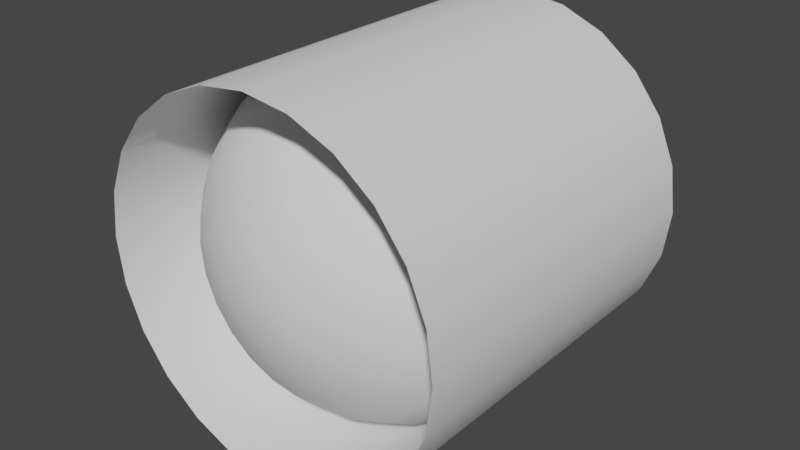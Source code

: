 # Source: model.blend  (saved by Blender 2.81.16; exported with 4.5.12 LTS)
import bpy
from mathutils import Matrix  # noqa: F401  (used for matrix-valued properties, if any)

bpy.ops.wm.read_factory_settings(use_empty=True)
scene = bpy.context.scene
scene.name = 'Scene'

# ---- collections
col_collection = bpy.data.collections.new('Collection'); scene.collection.children.link(col_collection)

# ---- world
world_world = bpy.data.worlds.new('World'); scene.world = world_world
world_world.use_nodes = True; world_world.node_tree.nodes.clear()
_N = world_world.node_tree.nodes; _L = world_world.node_tree.links
n0 = _N.new('ShaderNodeOutputWorld'); n0.name = 'World Output'; n0.location = (300, 300)
n1 = _N.new('ShaderNodeBackground'); n1.name = 'Background'; n1.location = (10, 300)
n1.inputs[0].default_value = (0.05088, 0.05088, 0.05088, 1.0)
_L.new(n1.outputs[0], n0.inputs[0])
n0.is_active_output = True
world_world.color = (0.05088, 0.05088, 0.05088)
world_world.use_sun_shadow = False
world_world.sun_shadow_jitter_overblur = 0.0

# ---- meshes
me_cylinder_001 = bpy.data.meshes.new('Cylinder.001')
me_cylinder_001.from_pydata([(-4.441e-16, -0.5, -0.5), (-4.441e-16, 0.5, -0.5), (0.1294, -0.5, -0.483), (0.1294, 0.5, -0.483), (0.25, -0.5, -0.433), (0.25, 0.5, -0.433), (0.3536, -0.5, -0.3536), (0.3536, 0.5, -0.3536), (0.433, -0.5, -0.25), (0.433, 0.5, -0.25), (0.483, -0.5, -0.1294), (0.483, 0.5, -0.1294), (0.5, -0.5, -8.941e-08), (0.5, 0.5, -1.192e-07), (0.483, -0.5, 0.1294), (0.483, 0.5, 0.1294), (0.433, -0.5, 0.25), (0.433, 0.5, 0.25), (0.3536, -0.5, 0.3536), (0.3536, 0.5, 0.3536), (0.25, -0.5, 0.433), (0.25, 0.5, 0.433), (0.1294, -0.5, 0.483), (0.1294, 0.5, 0.483), (1.947e-07, -0.5, 0.5), (1.947e-07, 0.5, 0.5), (-0.1294, -0.5, 0.483), (-0.1294, 0.5, 0.483), (-0.25, -0.5, 0.433), (-0.25, 0.5, 0.433), (-0.3536, -0.5, 0.3536), (-0.3536, 0.5, 0.3536), (-0.433, -0.5, 0.25), (-0.433, 0.5, 0.25), (-0.483, -0.5, 0.1294), (-0.483, 0.5, 0.1294), (-0.5, -0.5, 1.788e-07), (-0.5, 0.5, 1.192e-07), (-0.483, -0.5, -0.1294), (-0.483, 0.5, -0.1294), (-0.433, -0.5, -0.25), (-0.433, 0.5, -0.25), (-0.3536, -0.5, -0.3536), (-0.3536, 0.5, -0.3536), (-0.25, -0.5, -0.433), (-0.25, 0.5, -0.433), (-0.1294, -0.5, -0.483), (-0.1294, 0.5, -0.483)], [], [(0, 1, 3, 2), (2, 3, 5, 4), (4, 5, 7, 6), (6, 7, 9, 8), (8, 9, 11, 10), (10, 11, 13, 12), (12, 13, 15, 14), (14, 15, 17, 16), (16, 17, 19, 18), (18, 19, 21, 20), (20, 21, 23, 22), (22, 23, 25, 24), (24, 25, 27, 26), (26, 27, 29, 28), (28, 29, 31, 30), (30, 31, 33, 32), (32, 33, 35, 34), (34, 35, 37, 36), (36, 37, 39, 38), (38, 39, 41, 40), (40, 41, 43, 42), (42, 43, 45, 44), (44, 45, 47, 46), (46, 47, 1, 0)])
me_cylinder_001.polygons.foreach_set('use_smooth', [True] * 24)
_uv = me_cylinder_001.uv_layers.new(name='UVMap')
_uv.uv.foreach_set('vector', [1.0, 0.0, 1.0, 1.0, 0.9583, 1.0, 0.9583, 0.0, 0.9583, 0.0, 0.9583, 1.0, 0.9167, 1.0, 0.9167, 0.0, 0.9167, 0.0, 0.9167, 1.0, 0.875, 1.0, 0.875, 0.0, 0.875, 0.0, 0.875, 1.0, 0.8333, 1.0, 0.8333, 0.0, 0.8333, 0.0, 0.8333, 1.0, 0.7917, 1.0, 0.7917, 0.0, 0.7917, 0.0, 0.7917, 1.0, 0.75, 1.0, 0.75, 0.0, 0.75, 0.0, 0.75, 1.0, 0.7083, 1.0, 0.7083, 0.0, 0.7083, 0.0, 0.7083, 1.0, 0.6667, 1.0, 0.6667, 0.0, 0.6667, 0.0, 0.6667, 1.0, 0.625, 1.0, 0.625, 0.0, 0.625, 0.0, 0.625, 1.0, 0.5833, 1.0, 0.5833, 0.0, 0.5833, 0.0, 0.5833, 1.0, 0.5417, 1.0, 0.5417, 0.0, 0.5417, 0.0, 0.5417, 1.0, 0.5, 1.0, 0.5, 0.0, 0.5, 0.0, 0.5, 1.0, 0.4583, 1.0, 0.4583, 0.0, 0.4583, 0.0, 0.4583, 1.0, 0.4167, 1.0, 0.4167, 0.0, 0.4167, 0.0, 0.4167, 1.0, 0.375, 1.0, 0.375, 0.0, 0.375, 0.0, 0.375, 1.0, 0.3333, 1.0, 0.3333, 0.0, 0.3333, 0.0, 0.3333, 1.0, 0.2917, 1.0, 0.2917, 0.0, 0.2917, 0.0, 0.2917, 1.0, 0.25, 1.0, 0.25, 0.0, 0.25, 0.0, 0.25, 1.0, 0.2083, 1.0, 0.2083, 0.0, 0.2083, 0.0, 0.2083, 1.0, 0.1667, 1.0, 0.1667, 0.0, 0.1667, 0.0, 0.1667, 1.0, 0.125, 1.0, 0.125, 0.0, 0.125, 0.0, 0.125, 1.0, 0.08333, 1.0, 0.08333, 0.0, 0.08333, 0.0, 0.08333, 1.0, 0.04167, 1.0, 0.04167, 0.0, 0.04167, 0.0, 0.04167, 1.0, -1.863e-07, 1.0, -1.863e-07, 0.0])
me_cylinder_001.use_remesh_fix_poles = True
me_cylinder_001.use_remesh_preserve_attributes = False
me_cylinder_001.use_mirror_vertex_groups = False
me_cylinder_001.update()
me_sphere_006 = bpy.data.meshes.new('Sphere.006')
me_sphere_006.from_pydata([(0.0, -5.96e-08, 0.5), (0.0, 0.1113, 0.4875), (0.0, 0.2169, 0.4505), (0.0, 0.4875, 0.1113), (0.1294, -5.96e-08, 0.483), (0.1262, 0.1113, 0.4709), (0.1166, 0.2169, 0.4351), (0.1012, 0.3117, 0.3776), (0.08069, 0.3909, 0.3011), (0.05615, 0.4505, 0.2095), (0.0288, 0.4875, 0.1075), (0.25, -5.96e-08, 0.433), (0.2437, 0.1113, 0.4222), (0.2252, 0.2169, 0.3901), (0.1955, 0.3117, 0.3385), (0.1559, 0.3909, 0.27), (0.1085, 0.4505, 0.1879), (0.05563, 0.4875, 0.09635), (0.3536, -5.96e-08, 0.3536), (0.3447, 0.1113, 0.3447), (0.3185, 0.2169, 0.3185), (0.2764, 0.3117, 0.2764), (0.2204, 0.3909, 0.2204), (0.1534, 0.4505, 0.1534), (0.07867, 0.4875, 0.07867), (0.433, -5.96e-08, 0.25), (0.4222, 0.1113, 0.2437), (0.3901, 0.2169, 0.2252), (0.3385, 0.3117, 0.1955), (0.27, 0.3909, 0.1559), (0.1879, 0.4505, 0.1085), (0.09635, 0.4875, 0.05563), (0.483, -5.96e-08, 0.1294), (0.4709, 0.1113, 0.1262), (0.4351, 0.2169, 0.1166), (0.3776, 0.3117, 0.1012), (0.3011, 0.3909, 0.08069), (0.2095, 0.4505, 0.05615), (0.1075, 0.4875, 0.0288), (0.5, -2.98e-08, -1.192e-07), (0.4875, 0.1113, -1.192e-07), (0.4505, 0.2169, -1.49e-07), (0.3909, 0.3117, -8.941e-08), (0.3117, 0.3909, -1.192e-07), (0.2169, 0.4505, -1.192e-07), (0.1113, 0.4875, -1.49e-07), (0.483, -2.98e-08, -0.1294), (0.4709, 0.1113, -0.1262), (0.4351, 0.2169, -0.1166), (0.3776, 0.3117, -0.1012), (0.3011, 0.3909, -0.08069), (0.2095, 0.4505, -0.05615), (0.1075, 0.4875, -0.0288), (0.0, 0.5, -1.192e-07), (0.433, -5.96e-08, -0.25), (0.4222, 0.1113, -0.2437), (0.3901, 0.2169, -0.2252), (0.3385, 0.3117, -0.1955), (0.27, 0.3909, -0.1559), (0.1879, 0.4505, -0.1085), (0.09635, 0.4875, -0.05563), (0.3536, 0.0, -0.3536), (0.3447, 0.1113, -0.3447), (0.3185, 0.2169, -0.3185), (0.2764, 0.3117, -0.2764), (0.2204, 0.3909, -0.2204), (0.1534, 0.4505, -0.1534), (0.07867, 0.4875, -0.07867), (0.25, 0.0, -0.433), (0.2437, 0.1113, -0.4222), (0.2252, 0.2169, -0.3901), (0.1955, 0.3117, -0.3385), (0.1559, 0.3909, -0.27), (0.1085, 0.4505, -0.1879), (0.05563, 0.4875, -0.09635), (0.1294, -2.98e-08, -0.483), (0.1262, 0.1113, -0.4709), (0.1166, 0.2169, -0.4351), (0.1012, 0.3117, -0.3776), (0.08069, 0.3909, -0.3011), (0.05615, 0.4505, -0.2095), (0.0288, 0.4875, -0.1075), (1.236e-08, 5.96e-08, -0.5), (4.962e-08, 0.1113, -0.4875), (4.914e-09, 0.2169, -0.4505), (4.914e-09, 0.3117, -0.3909), (2.727e-08, 0.3909, -0.3117), (3.099e-08, 0.4505, -0.2169), (-6.262e-09, 0.4875, -0.1113), (-0.1294, 0.0, -0.483), (-0.1262, 0.1113, -0.4709), (-0.1166, 0.2169, -0.4351), (-0.1012, 0.3117, -0.3776), (-0.08069, 0.3909, -0.3011), (-0.05615, 0.4505, -0.2095), (-0.0288, 0.4875, -0.1075), (-0.25, -2.98e-08, -0.433), (-0.2437, 0.1113, -0.4222), (-0.2252, 0.2169, -0.3901), (-0.1955, 0.3117, -0.3385), (-0.1559, 0.3909, -0.27), (-0.1085, 0.4505, -0.1879), (-0.05563, 0.4875, -0.09635), (-0.3536, -2.98e-08, -0.3536), (-0.3447, 0.1113, -0.3447), (-0.3185, 0.2169, -0.3185), (-0.2764, 0.3117, -0.2764), (-0.2204, 0.3909, -0.2204), (-0.1534, 0.4505, -0.1534), (-0.07867, 0.4875, -0.07867), (-0.433, -5.96e-08, -0.25), (-0.4222, 0.1113, -0.2437), (-0.3901, 0.2169, -0.2252), (-0.3385, 0.3117, -0.1955), (-0.27, 0.3909, -0.1559), (-0.1879, 0.4505, -0.1085), (-0.09635, 0.4875, -0.05563), (-0.483, -2.98e-08, -0.1294), (-0.4709, 0.1113, -0.1262), (-0.4351, 0.2169, -0.1166), (-0.3776, 0.3117, -0.1012), (-0.3011, 0.3909, -0.08069), (-0.2095, 0.4505, -0.05615), (-0.1075, 0.4875, -0.0288), (-0.5, -5.96e-08, -1.49e-07), (-0.4875, 0.1113, -1.192e-07), (-0.4505, 0.2169, -8.941e-08), (-0.3909, 0.3117, -8.941e-08), (-0.3117, 0.3909, -1.192e-07), (-0.2169, 0.4505, -1.788e-07), (-0.1113, 0.4875, -1.49e-07), (-0.483, -2.98e-08, 0.1294), (-0.4709, 0.1113, 0.1262), (-0.4351, 0.2169, 0.1166), (-0.3776, 0.3117, 0.1012), (-0.3011, 0.3909, 0.08069), (-0.2095, 0.4505, 0.05615), (-0.1075, 0.4875, 0.0288), (-0.433, -2.98e-08, 0.25), (-0.4222, 0.1113, 0.2437), (-0.3901, 0.2169, 0.2252), (-0.3385, 0.3117, 0.1955), (-0.27, 0.3909, 0.1559), (-0.1879, 0.4505, 0.1085), (-0.09635, 0.4875, 0.05563), (-0.3536, -5.96e-08, 0.3536), (-0.3447, 0.1113, 0.3447), (-0.3185, 0.2169, 0.3185), (-0.2764, 0.3117, 0.2764), (-0.2204, 0.3909, 0.2204), (-0.1534, 0.4505, 0.1534), (-0.07867, 0.4875, 0.07867), (-0.25, -5.96e-08, 0.433), (-0.2437, 0.1113, 0.4222), (-0.2252, 0.2169, 0.3901), (-0.1955, 0.3117, 0.3385), (-0.1559, 0.3909, 0.27), (-0.1085, 0.4505, 0.1879), (-0.05563, 0.4875, 0.09635), (-0.1294, -5.96e-08, 0.483), (-0.1262, 0.1113, 0.4709), (-0.1166, 0.2169, 0.4351), (-0.1012, 0.3117, 0.3776), (-0.08069, 0.3909, 0.3011), (-0.05615, 0.4505, 0.2095), (-0.0288, 0.4875, 0.1075), (-2.537e-09, 0.3117, 0.3909), (4.914e-09, 0.3909, 0.3117), (1.189e-09, 0.4505, 0.2169)], [], [(167, 166, 7, 8), (168, 167, 8, 9), (3, 168, 9, 10), (53, 3, 10), (1, 0, 4, 5), (2, 1, 5, 6), (166, 2, 6, 7), (9, 8, 15, 16), (10, 9, 16, 17), (53, 10, 17), (5, 4, 11, 12), (6, 5, 12, 13), (7, 6, 13, 14), (8, 7, 14, 15), (16, 15, 22, 23), (17, 16, 23, 24), (53, 17, 24), (12, 11, 18, 19), (13, 12, 19, 20), (14, 13, 20, 21), (15, 14, 21, 22), (24, 23, 30, 31), (53, 24, 31), (19, 18, 25, 26), (20, 19, 26, 27), (21, 20, 27, 28), (22, 21, 28, 29), (23, 22, 29, 30), (31, 30, 37, 38), (53, 31, 38), (26, 25, 32, 33), (27, 26, 33, 34), (28, 27, 34, 35), (29, 28, 35, 36), (30, 29, 36, 37), (53, 38, 45), (33, 32, 39, 40), (34, 33, 40, 41), (35, 34, 41, 42), (36, 35, 42, 43), (37, 36, 43, 44), (38, 37, 44, 45), (40, 39, 46, 47), (41, 40, 47, 48), (42, 41, 48, 49), (43, 42, 49, 50), (44, 43, 50, 51), (45, 44, 51, 52), (53, 45, 52), (47, 46, 54, 55), (48, 47, 55, 56), (49, 48, 56, 57), (50, 49, 57, 58), (51, 50, 58, 59), (52, 51, 59, 60), (53, 52, 60), (55, 54, 61, 62), (56, 55, 62, 63), (57, 56, 63, 64), (58, 57, 64, 65), (59, 58, 65, 66), (60, 59, 66, 67), (53, 60, 67), (63, 62, 69, 70), (64, 63, 70, 71), (65, 64, 71, 72), (66, 65, 72, 73), (67, 66, 73, 74), (53, 67, 74), (62, 61, 68, 69), (71, 70, 77, 78), (72, 71, 78, 79), (73, 72, 79, 80), (74, 73, 80, 81), (53, 74, 81), (69, 68, 75, 76), (70, 69, 76, 77), (78, 77, 84, 85), (79, 78, 85, 86), (80, 79, 86, 87), (81, 80, 87, 88), (53, 81, 88), (76, 75, 82, 83), (77, 76, 83, 84), (86, 85, 92, 93), (87, 86, 93, 94), (88, 87, 94, 95), (53, 88, 95), (83, 82, 89, 90), (84, 83, 90, 91), (85, 84, 91, 92), (93, 92, 99, 100), (94, 93, 100, 101), (95, 94, 101, 102), (53, 95, 102), (90, 89, 96, 97), (91, 90, 97, 98), (92, 91, 98, 99), (101, 100, 107, 108), (102, 101, 108, 109), (53, 102, 109), (97, 96, 103, 104), (98, 97, 104, 105), (99, 98, 105, 106), (100, 99, 106, 107), (109, 108, 115, 116), (53, 109, 116), (104, 103, 110, 111), (105, 104, 111, 112), (106, 105, 112, 113), (107, 106, 113, 114), (108, 107, 114, 115), (116, 115, 122, 123), (53, 116, 123), (111, 110, 117, 118), (112, 111, 118, 119), (113, 112, 119, 120), (114, 113, 120, 121), (115, 114, 121, 122), (53, 123, 130), (118, 117, 124, 125), (119, 118, 125, 126), (120, 119, 126, 127), (121, 120, 127, 128), (122, 121, 128, 129), (123, 122, 129, 130), (53, 130, 137), (125, 124, 131, 132), (126, 125, 132, 133), (127, 126, 133, 134), (128, 127, 134, 135), (129, 128, 135, 136), (130, 129, 136, 137), (132, 131, 138, 139), (133, 132, 139, 140), (134, 133, 140, 141), (135, 134, 141, 142), (136, 135, 142, 143), (137, 136, 143, 144), (53, 137, 144), (139, 138, 145, 146), (140, 139, 146, 147), (141, 140, 147, 148), (142, 141, 148, 149), (143, 142, 149, 150), (144, 143, 150, 151), (53, 144, 151), (147, 146, 153, 154), (148, 147, 154, 155), (149, 148, 155, 156), (150, 149, 156, 157), (151, 150, 157, 158), (53, 151, 158), (146, 145, 152, 153), (154, 153, 160, 161), (155, 154, 161, 162), (156, 155, 162, 163), (157, 156, 163, 164), (158, 157, 164, 165), (53, 158, 165), (153, 152, 159, 160), (162, 161, 2, 166), (163, 162, 166, 167), (164, 163, 167, 168), (165, 164, 168, 3), (53, 165, 3), (160, 159, 0, 1), (161, 160, 1, 2)])
me_sphere_006.polygons.foreach_set('use_smooth', [True] * 168)
_uv = me_sphere_006.uv_layers.new(name='UVMap')
_uv.uv.foreach_set('vector', [0.75, 0.2143, 0.75, 0.2857, 0.7083, 0.2857, 0.7083, 0.2143, 0.75, 0.1429, 0.75, 0.2143, 0.7083, 0.2143, 0.7083, 0.1429, 0.75, 0.07143, 0.75, 0.1429, 0.7083, 0.1429, 0.7083, 0.07143, 0.7292, 0.0, 0.75, 0.07143, 0.7083, 0.07143, 0.75, 0.4286, 0.75, 0.5, 0.7083, 0.5, 0.7083, 0.4286, 0.75, 0.3571, 0.75, 0.4286, 0.7083, 0.4286, 0.7083, 0.3571, 0.75, 0.2857, 0.75, 0.3571, 0.7083, 0.3571, 0.7083, 0.2857, 0.7083, 0.1429, 0.7083, 0.2143, 0.6667, 0.2143, 0.6667, 0.1429, 0.7083, 0.07143, 0.7083, 0.1429, 0.6667, 0.1429, 0.6667, 0.07143, 0.6875, 0.0, 0.7083, 0.07143, 0.6667, 0.07143, 0.7083, 0.4286, 0.7083, 0.5, 0.6667, 0.5, 0.6667, 0.4286, 0.7083, 0.3571, 0.7083, 0.4286, 0.6667, 0.4286, 0.6667, 0.3571, 0.7083, 0.2857, 0.7083, 0.3571, 0.6667, 0.3571, 0.6667, 0.2857, 0.7083, 0.2143, 0.7083, 0.2857, 0.6667, 0.2857, 0.6667, 0.2143, 0.6667, 0.1429, 0.6667, 0.2143, 0.625, 0.2143, 0.625, 0.1429, 0.6667, 0.07143, 0.6667, 0.1429, 0.625, 0.1429, 0.625, 0.07143, 0.6458, 0.0, 0.6667, 0.07143, 0.625, 0.07143, 0.6667, 0.4286, 0.6667, 0.5, 0.625, 0.5, 0.625, 0.4286, 0.6667, 0.3571, 0.6667, 0.4286, 0.625, 0.4286, 0.625, 0.3571, 0.6667, 0.2857, 0.6667, 0.3571, 0.625, 0.3571, 0.625, 0.2857, 0.6667, 0.2143, 0.6667, 0.2857, 0.625, 0.2857, 0.625, 0.2143, 0.625, 0.07143, 0.625, 0.1429, 0.5833, 0.1429, 0.5833, 0.07143, 0.6042, 0.0, 0.625, 0.07143, 0.5833, 0.07143, 0.625, 0.4286, 0.625, 0.5, 0.5833, 0.5, 0.5833, 0.4286, 0.625, 0.3571, 0.625, 0.4286, 0.5833, 0.4286, 0.5833, 0.3571, 0.625, 0.2857, 0.625, 0.3571, 0.5833, 0.3571, 0.5833, 0.2857, 0.625, 0.2143, 0.625, 0.2857, 0.5833, 0.2857, 0.5833, 0.2143, 0.625, 0.1429, 0.625, 0.2143, 0.5833, 0.2143, 0.5833, 0.1429, 0.5833, 0.07143, 0.5833, 0.1429, 0.5417, 0.1429, 0.5417, 0.07143, 0.5625, 0.0, 0.5833, 0.07143, 0.5417, 0.07143, 0.5833, 0.4286, 0.5833, 0.5, 0.5417, 0.5, 0.5417, 0.4286, 0.5833, 0.3571, 0.5833, 0.4286, 0.5417, 0.4286, 0.5417, 0.3571, 0.5833, 0.2857, 0.5833, 0.3571, 0.5417, 0.3571, 0.5417, 0.2857, 0.5833, 0.2143, 0.5833, 0.2857, 0.5417, 0.2857, 0.5417, 0.2143, 0.5833, 0.1429, 0.5833, 0.2143, 0.5417, 0.2143, 0.5417, 0.1429, 0.5208, 0.0, 0.5417, 0.07143, 0.5, 0.07143, 0.5417, 0.4286, 0.5417, 0.5, 0.5, 0.5, 0.5, 0.4286, 0.5417, 0.3571, 0.5417, 0.4286, 0.5, 0.4286, 0.5, 0.3571, 0.5417, 0.2857, 0.5417, 0.3571, 0.5, 0.3571, 0.5, 0.2857, 0.5417, 0.2143, 0.5417, 0.2857, 0.5, 0.2857, 0.5, 0.2143, 0.5417, 0.1429, 0.5417, 0.2143, 0.5, 0.2143, 0.5, 0.1429, 0.5417, 0.07143, 0.5417, 0.1429, 0.5, 0.1429, 0.5, 0.07143, 0.5, 0.4286, 0.5, 0.5, 0.4583, 0.5, 0.4583, 0.4286, 0.5, 0.3571, 0.5, 0.4286, 0.4583, 0.4286, 0.4583, 0.3571, 0.5, 0.2857, 0.5, 0.3571, 0.4583, 0.3571, 0.4583, 0.2857, 0.5, 0.2143, 0.5, 0.2857, 0.4583, 0.2857, 0.4583, 0.2143, 0.5, 0.1429, 0.5, 0.2143, 0.4583, 0.2143, 0.4583, 0.1429, 0.5, 0.07143, 0.5, 0.1429, 0.4583, 0.1429, 0.4583, 0.07143, 0.4792, 0.0, 0.5, 0.07143, 0.4583, 0.07143, 0.4583, 0.4286, 0.4583, 0.5, 0.4167, 0.5, 0.4167, 0.4286, 0.4583, 0.3571, 0.4583, 0.4286, 0.4167, 0.4286, 0.4167, 0.3571, 0.4583, 0.2857, 0.4583, 0.3571, 0.4167, 0.3571, 0.4167, 0.2857, 0.4583, 0.2143, 0.4583, 0.2857, 0.4167, 0.2857, 0.4167, 0.2143, 0.4583, 0.1429, 0.4583, 0.2143, 0.4167, 0.2143, 0.4167, 0.1429, 0.4583, 0.07143, 0.4583, 0.1429, 0.4167, 0.1429, 0.4167, 0.07143, 0.4375, 0.0, 0.4583, 0.07143, 0.4167, 0.07143, 0.4167, 0.4286, 0.4167, 0.5, 0.375, 0.5, 0.375, 0.4286, 0.4167, 0.3571, 0.4167, 0.4286, 0.375, 0.4286, 0.375, 0.3571, 0.4167, 0.2857, 0.4167, 0.3571, 0.375, 0.3571, 0.375, 0.2857, 0.4167, 0.2143, 0.4167, 0.2857, 0.375, 0.2857, 0.375, 0.2143, 0.4167, 0.1429, 0.4167, 0.2143, 0.375, 0.2143, 0.375, 0.1429, 0.4167, 0.07143, 0.4167, 0.1429, 0.375, 0.1429, 0.375, 0.07143, 0.3958, 0.0, 0.4167, 0.07143, 0.375, 0.07143, 0.375, 0.3571, 0.375, 0.4286, 0.3333, 0.4286, 0.3333, 0.3571, 0.375, 0.2857, 0.375, 0.3571, 0.3333, 0.3571, 0.3333, 0.2857, 0.375, 0.2143, 0.375, 0.2857, 0.3333, 0.2857, 0.3333, 0.2143, 0.375, 0.1429, 0.375, 0.2143, 0.3333, 0.2143, 0.3333, 0.1429, 0.375, 0.07143, 0.375, 0.1429, 0.3333, 0.1429, 0.3333, 0.07143, 0.3542, 0.0, 0.375, 0.07143, 0.3333, 0.07143, 0.375, 0.4286, 0.375, 0.5, 0.3333, 0.5, 0.3333, 0.4286, 0.3333, 0.2857, 0.3333, 0.3571, 0.2917, 0.3571, 0.2917, 0.2857, 0.3333, 0.2143, 0.3333, 0.2857, 0.2917, 0.2857, 0.2917, 0.2143, 0.3333, 0.1429, 0.3333, 0.2143, 0.2917, 0.2143, 0.2917, 0.1429, 0.3333, 0.07143, 0.3333, 0.1429, 0.2917, 0.1429, 0.2917, 0.07143, 0.3125, 0.0, 0.3333, 0.07143, 0.2917, 0.07143, 0.3333, 0.4286, 0.3333, 0.5, 0.2917, 0.5, 0.2917, 0.4286, 0.3333, 0.3571, 0.3333, 0.4286, 0.2917, 0.4286, 0.2917, 0.3571, 0.2917, 0.2857, 0.2917, 0.3571, 0.25, 0.3571, 0.25, 0.2857, 0.2917, 0.2143, 0.2917, 0.2857, 0.25, 0.2857, 0.25, 0.2143, 0.2917, 0.1429, 0.2917, 0.2143, 0.25, 0.2143, 0.25, 0.1429, 0.2917, 0.07143, 0.2917, 0.1429, 0.25, 0.1429, 0.25, 0.07143, 0.2708, 0.0, 0.2917, 0.07143, 0.25, 0.07143, 0.2917, 0.4286, 0.2917, 0.5, 0.25, 0.5, 0.25, 0.4286, 0.2917, 0.3571, 0.2917, 0.4286, 0.25, 0.4286, 0.25, 0.3571, 0.25, 0.2143, 0.25, 0.2857, 0.2083, 0.2857, 0.2083, 0.2143, 0.25, 0.1429, 0.25, 0.2143, 0.2083, 0.2143, 0.2083, 0.1429, 0.25, 0.07143, 0.25, 0.1429, 0.2083, 0.1429, 0.2083, 0.07143, 0.2292, 0.0, 0.25, 0.07143, 0.2083, 0.07143, 0.25, 0.4286, 0.25, 0.5, 0.2083, 0.5, 0.2083, 0.4286, 0.25, 0.3571, 0.25, 0.4286, 0.2083, 0.4286, 0.2083, 0.3571, 0.25, 0.2857, 0.25, 0.3571, 0.2083, 0.3571, 0.2083, 0.2857, 0.2083, 0.2143, 0.2083, 0.2857, 0.1667, 0.2857, 0.1667, 0.2143, 0.2083, 0.1429, 0.2083, 0.2143, 0.1667, 0.2143, 0.1667, 0.1429, 0.2083, 0.07143, 0.2083, 0.1429, 0.1667, 0.1429, 0.1667, 0.07143, 0.1875, 0.0, 0.2083, 0.07143, 0.1667, 0.07143, 0.2083, 0.4286, 0.2083, 0.5, 0.1667, 0.5, 0.1667, 0.4286, 0.2083, 0.3571, 0.2083, 0.4286, 0.1667, 0.4286, 0.1667, 0.3571, 0.2083, 0.2857, 0.2083, 0.3571, 0.1667, 0.3571, 0.1667, 0.2857, 0.1667, 0.1429, 0.1667, 0.2143, 0.125, 0.2143, 0.125, 0.1429, 0.1667, 0.07143, 0.1667, 0.1429, 0.125, 0.1429, 0.125, 0.07143, 0.1458, 0.0, 0.1667, 0.07143, 0.125, 0.07143, 0.1667, 0.4286, 0.1667, 0.5, 0.125, 0.5, 0.125, 0.4286, 0.1667, 0.3571, 0.1667, 0.4286, 0.125, 0.4286, 0.125, 0.3571, 0.1667, 0.2857, 0.1667, 0.3571, 0.125, 0.3571, 0.125, 0.2857, 0.1667, 0.2143, 0.1667, 0.2857, 0.125, 0.2857, 0.125, 0.2143, 0.125, 0.07143, 0.125, 0.1429, 0.08333, 0.1429, 0.08333, 0.07143, 0.1042, 0.0, 0.125, 0.07143, 0.08333, 0.07143, 0.125, 0.4286, 0.125, 0.5, 0.08333, 0.5, 0.08333, 0.4286, 0.125, 0.3571, 0.125, 0.4286, 0.08333, 0.4286, 0.08333, 0.3571, 0.125, 0.2857, 0.125, 0.3571, 0.08333, 0.3571, 0.08333, 0.2857, 0.125, 0.2143, 0.125, 0.2857, 0.08333, 0.2857, 0.08333, 0.2143, 0.125, 0.1429, 0.125, 0.2143, 0.08333, 0.2143, 0.08333, 0.1429, 0.08333, 0.07143, 0.08333, 0.1429, 0.04167, 0.1429, 0.04167, 0.07143, 0.0625, 0.0, 0.08333, 0.07143, 0.04167, 0.07143, 0.08333, 0.4286, 0.08333, 0.5, 0.04167, 0.5, 0.04167, 0.4286, 0.08333, 0.3571, 0.08333, 0.4286, 0.04167, 0.4286, 0.04167, 0.3571, 0.08333, 0.2857, 0.08333, 0.3571, 0.04167, 0.3571, 0.04167, 0.2857, 0.08333, 0.2143, 0.08333, 0.2857, 0.04167, 0.2857, 0.04167, 0.2143, 0.08333, 0.1429, 0.08333, 0.2143, 0.04167, 0.2143, 0.04167, 0.1429, 0.02083, 0.0, 0.04167, 0.07143, 2.384e-07, 0.07143, 0.04167, 0.4286, 0.04167, 0.5, 5.96e-08, 0.5, 5.96e-08, 0.4286, 0.04167, 0.3571, 0.04167, 0.4286, 5.96e-08, 0.4286, 5.96e-08, 0.3571, 0.04167, 0.2857, 0.04167, 0.3571, 5.96e-08, 0.3571, 5.96e-08, 0.2857, 0.04167, 0.2143, 0.04167, 0.2857, 5.96e-08, 0.2857, 8.941e-08, 0.2143, 0.04167, 0.1429, 0.04167, 0.2143, 8.941e-08, 0.2143, 1.192e-07, 0.1429, 0.04167, 0.07143, 0.04167, 0.1429, 1.192e-07, 0.1429, 2.384e-07, 0.07143, 0.9792, 0.0, 1.0, 0.07143, 0.9583, 0.07143, 1.0, 0.4286, 1.0, 0.5, 0.9583, 0.5, 0.9583, 0.4286, 1.0, 0.3571, 1.0, 0.4286, 0.9583, 0.4286, 0.9583, 0.3571, 1.0, 0.2857, 1.0, 0.3571, 0.9583, 0.3571, 0.9583, 0.2857, 1.0, 0.2143, 1.0, 0.2857, 0.9583, 0.2857, 0.9583, 0.2143, 1.0, 0.1429, 1.0, 0.2143, 0.9583, 0.2143, 0.9583, 0.1429, 1.0, 0.07143, 1.0, 0.1429, 0.9583, 0.1429, 0.9583, 0.07143, 0.9583, 0.4286, 0.9583, 0.5, 0.9167, 0.5, 0.9167, 0.4286, 0.9583, 0.3571, 0.9583, 0.4286, 0.9167, 0.4286, 0.9167, 0.3571, 0.9583, 0.2857, 0.9583, 0.3571, 0.9167, 0.3571, 0.9167, 0.2857, 0.9583, 0.2143, 0.9583, 0.2857, 0.9167, 0.2857, 0.9167, 0.2143, 0.9583, 0.1429, 0.9583, 0.2143, 0.9167, 0.2143, 0.9167, 0.1429, 0.9583, 0.07143, 0.9583, 0.1429, 0.9167, 0.1429, 0.9167, 0.07143, 0.9375, 0.0, 0.9583, 0.07143, 0.9167, 0.07143, 0.9167, 0.4286, 0.9167, 0.5, 0.875, 0.5, 0.875, 0.4286, 0.9167, 0.3571, 0.9167, 0.4286, 0.875, 0.4286, 0.875, 0.3571, 0.9167, 0.2857, 0.9167, 0.3571, 0.875, 0.3571, 0.875, 0.2857, 0.9167, 0.2143, 0.9167, 0.2857, 0.875, 0.2857, 0.875, 0.2143, 0.9167, 0.1429, 0.9167, 0.2143, 0.875, 0.2143, 0.875, 0.1429, 0.9167, 0.07143, 0.9167, 0.1429, 0.875, 0.1429, 0.875, 0.07143, 0.8958, 0.0, 0.9167, 0.07143, 0.875, 0.07143, 0.875, 0.3571, 0.875, 0.4286, 0.8333, 0.4286, 0.8333, 0.3571, 0.875, 0.2857, 0.875, 0.3571, 0.8333, 0.3571, 0.8333, 0.2857, 0.875, 0.2143, 0.875, 0.2857, 0.8333, 0.2857, 0.8333, 0.2143, 0.875, 0.1429, 0.875, 0.2143, 0.8333, 0.2143, 0.8333, 0.1429, 0.875, 0.07143, 0.875, 0.1429, 0.8333, 0.1429, 0.8333, 0.07143, 0.8542, 0.0, 0.875, 0.07143, 0.8333, 0.07143, 0.875, 0.4286, 0.875, 0.5, 0.8333, 0.5, 0.8333, 0.4286, 0.8333, 0.3571, 0.8333, 0.4286, 0.7917, 0.4286, 0.7917, 0.3571, 0.8333, 0.2857, 0.8333, 0.3571, 0.7917, 0.3571, 0.7917, 0.2857, 0.8333, 0.2143, 0.8333, 0.2857, 0.7917, 0.2857, 0.7917, 0.2143, 0.8333, 0.1429, 0.8333, 0.2143, 0.7917, 0.2143, 0.7917, 0.1429, 0.8333, 0.07143, 0.8333, 0.1429, 0.7917, 0.1429, 0.7917, 0.07143, 0.8125, 0.0, 0.8333, 0.07143, 0.7917, 0.07143, 0.8333, 0.4286, 0.8333, 0.5, 0.7917, 0.5, 0.7917, 0.4286, 0.7917, 0.2857, 0.7917, 0.3571, 0.75, 0.3571, 0.75, 0.2857, 0.7917, 0.2143, 0.7917, 0.2857, 0.75, 0.2857, 0.75, 0.2143, 0.7917, 0.1429, 0.7917, 0.2143, 0.75, 0.2143, 0.75, 0.1429, 0.7917, 0.07143, 0.7917, 0.1429, 0.75, 0.1429, 0.75, 0.07143, 0.7708, 0.0, 0.7917, 0.07143, 0.75, 0.07143, 0.7917, 0.4286, 0.7917, 0.5, 0.75, 0.5, 0.75, 0.4286, 0.7917, 0.3571, 0.7917, 0.4286, 0.75, 0.4286, 0.75, 0.3571])
me_sphere_006.use_remesh_fix_poles = True
me_sphere_006.use_remesh_preserve_attributes = False
me_sphere_006.use_mirror_vertex_groups = False
me_sphere_006.update()
me_sphere_005 = bpy.data.meshes.new('Sphere.005')
me_sphere_005.from_pydata([(0.0, -0.4875, 0.1113), (0.0, -0.3909, 0.3117), (0.0, -0.2169, 0.4505), (0.0, -0.1113, 0.4875), (0.0, 0.0, 0.5), (0.0288, -0.4875, 0.1075), (0.05615, -0.4505, 0.2095), (0.08069, -0.3909, 0.3011), (0.1012, -0.3117, 0.3776), (0.1166, -0.2169, 0.4351), (0.1262, -0.1113, 0.4709), (0.1294, -5.96e-08, 0.483), (0.05563, -0.4875, 0.09635), (0.1085, -0.4505, 0.1879), (0.1559, -0.3909, 0.27), (0.1955, -0.3117, 0.3385), (0.2252, -0.2169, 0.3901), (0.2437, -0.1113, 0.4222), (0.25, -5.96e-08, 0.433), (0.07867, -0.4875, 0.07867), (0.1534, -0.4505, 0.1534), (0.2204, -0.3909, 0.2204), (0.2764, -0.3117, 0.2764), (0.3185, -0.2169, 0.3185), (0.3447, -0.1113, 0.3447), (0.3536, -1.192e-07, 0.3536), (0.09635, -0.4875, 0.05563), (0.1879, -0.4505, 0.1085), (0.27, -0.3909, 0.1559), (0.3385, -0.3117, 0.1955), (0.3901, -0.2169, 0.2252), (0.4222, -0.1113, 0.2437), (0.433, -5.96e-08, 0.25), (0.1075, -0.4875, 0.0288), (0.2095, -0.4505, 0.05615), (0.3011, -0.3909, 0.08069), (0.3776, -0.3117, 0.1012), (0.4351, -0.2169, 0.1166), (0.4709, -0.1113, 0.1262), (0.483, -5.96e-08, 0.1294), (0.1113, -0.4875, -2.384e-07), (0.2169, -0.4505, -2.384e-07), (0.3117, -0.3909, -1.192e-07), (0.3909, -0.3117, -1.192e-07), (0.4505, -0.2169, -1.788e-07), (0.4875, -0.1113, -1.788e-07), (0.5, -5.96e-08, -1.788e-07), (0.1075, -0.4875, -0.0288), (0.2095, -0.4505, -0.05615), (0.3011, -0.3909, -0.08069), (0.3776, -0.3117, -0.1012), (0.4351, -0.2169, -0.1166), (0.4709, -0.1113, -0.1262), (0.483, -5.96e-08, -0.1294), (0.09635, -0.4875, -0.05563), (0.1879, -0.4505, -0.1085), (0.27, -0.3909, -0.1559), (0.3385, -0.3117, -0.1955), (0.3901, -0.2169, -0.2252), (0.4222, -0.1113, -0.2437), (0.433, -5.96e-08, -0.25), (0.07867, -0.4875, -0.07867), (0.1534, -0.4505, -0.1534), (0.2204, -0.3909, -0.2204), (0.2764, -0.3117, -0.2764), (0.3185, -0.2169, -0.3185), (0.3447, -0.1113, -0.3447), (0.3536, -5.96e-08, -0.3536), (0.05563, -0.4875, -0.09635), (0.1085, -0.4505, -0.1879), (0.1559, -0.3909, -0.27), (0.1955, -0.3117, -0.3385), (0.2252, -0.2169, -0.3901), (0.2437, -0.1113, -0.4222), (0.25, -5.96e-08, -0.433), (0.0288, -0.4875, -0.1075), (0.05615, -0.4505, -0.2096), (0.08069, -0.3909, -0.3011), (0.1012, -0.3117, -0.3776), (0.1166, -0.2169, -0.4351), (0.1262, -0.1113, -0.4709), (0.1294, -5.96e-08, -0.483), (-1.371e-08, -0.4875, -0.1113), (2.354e-08, -0.4505, -0.2169), (4.914e-09, -0.3909, -0.3117), (4.914e-09, -0.3117, -0.3909), (-2.489e-08, -0.2169, -0.4505), (-1.744e-08, -0.1113, -0.4875), (1.236e-08, -5.96e-08, -0.5), (-0.0288, -0.4875, -0.1075), (-0.05615, -0.4505, -0.2096), (-0.08069, -0.3909, -0.3011), (-0.1012, -0.3117, -0.3776), (-0.1166, -0.2169, -0.4351), (-0.1262, -0.1113, -0.4709), (-0.1294, -5.96e-08, -0.483), (-0.05563, -0.4875, -0.09635), (-0.1085, -0.4505, -0.1879), (-0.1559, -0.3909, -0.27), (-0.1955, -0.3117, -0.3385), (-0.2252, -0.2169, -0.3901), (-0.2437, -0.1113, -0.4222), (-0.25, -5.96e-08, -0.433), (-1.152e-07, -0.5, -2.384e-07), (-0.07867, -0.4875, -0.07867), (-0.1534, -0.4505, -0.1534), (-0.2204, -0.3909, -0.2204), (-0.2764, -0.3117, -0.2764), (-0.3185, -0.2169, -0.3185), (-0.3447, -0.1113, -0.3447), (-0.3536, -5.96e-08, -0.3536), (-0.09635, -0.4875, -0.05563), (-0.1879, -0.4505, -0.1085), (-0.27, -0.3909, -0.1559), (-0.3385, -0.3117, -0.1955), (-0.3901, -0.2169, -0.2252), (-0.4222, -0.1113, -0.2437), (-0.433, -5.96e-08, -0.25), (-0.1075, -0.4875, -0.0288), (-0.2095, -0.4505, -0.05615), (-0.3011, -0.3909, -0.08069), (-0.3776, -0.3117, -0.1012), (-0.4351, -0.2169, -0.1166), (-0.4709, -0.1113, -0.1262), (-0.483, -5.96e-08, -0.1294), (-0.1113, -0.4875, -1.788e-07), (-0.2169, -0.4505, -2.384e-07), (-0.3117, -0.3909, -1.192e-07), (-0.3909, -0.3117, -1.192e-07), (-0.4505, -0.2169, -1.192e-07), (-0.4875, -0.1113, -1.788e-07), (-0.5, -5.96e-08, -1.788e-07), (-0.1075, -0.4875, 0.0288), (-0.2095, -0.4505, 0.05615), (-0.3011, -0.3909, 0.08069), (-0.3776, -0.3117, 0.1012), (-0.4351, -0.2169, 0.1166), (-0.4709, -0.1113, 0.1262), (-0.483, -1.192e-07, 0.1294), (-0.09635, -0.4875, 0.05563), (-0.1879, -0.4505, 0.1085), (-0.27, -0.3909, 0.1559), (-0.3385, -0.3117, 0.1955), (-0.3901, -0.2169, 0.2252), (-0.4222, -0.1113, 0.2437), (-0.433, -5.96e-08, 0.25), (-0.07867, -0.4875, 0.07867), (-0.1534, -0.4505, 0.1534), (-0.2204, -0.3909, 0.2204), (-0.2764, -0.3117, 0.2764), (-0.3185, -0.2169, 0.3185), (-0.3447, -0.1113, 0.3447), (-0.3536, -1.192e-07, 0.3536), (-0.05563, -0.4875, 0.09635), (-0.1085, -0.4505, 0.1879), (-0.1559, -0.3909, 0.27), (-0.1955, -0.3117, 0.3385), (-0.2252, -0.2169, 0.3901), (-0.2437, -0.1113, 0.4222), (-0.25, -5.96e-08, 0.433), (-0.0288, -0.4875, 0.1075), (-0.05615, -0.4505, 0.2095), (-0.08069, -0.3909, 0.3011), (-0.1012, -0.3117, 0.3776), (-0.1166, -0.2169, 0.4351), (-0.1262, -0.1113, 0.4709), (-0.1294, 0.0, 0.483), (-1.371e-08, -0.4505, 0.2169), (-2.537e-09, -0.3117, 0.3909)], [], [(1, 167, 6, 7), (168, 1, 7, 8), (2, 168, 8, 9), (3, 2, 9, 10), (4, 3, 10, 11), (0, 103, 5), (167, 0, 5, 6), (8, 7, 14, 15), (9, 8, 15, 16), (10, 9, 16, 17), (11, 10, 17, 18), (5, 103, 12), (6, 5, 12, 13), (7, 6, 13, 14), (16, 15, 22, 23), (17, 16, 23, 24), (18, 17, 24, 25), (12, 103, 19), (13, 12, 19, 20), (14, 13, 20, 21), (15, 14, 21, 22), (23, 22, 29, 30), (24, 23, 30, 31), (25, 24, 31, 32), (19, 103, 26), (20, 19, 26, 27), (21, 20, 27, 28), (22, 21, 28, 29), (31, 30, 37, 38), (32, 31, 38, 39), (26, 103, 33), (27, 26, 33, 34), (28, 27, 34, 35), (29, 28, 35, 36), (30, 29, 36, 37), (39, 38, 45, 46), (33, 103, 40), (34, 33, 40, 41), (35, 34, 41, 42), (36, 35, 42, 43), (37, 36, 43, 44), (38, 37, 44, 45), (46, 45, 52, 53), (40, 103, 47), (41, 40, 47, 48), (42, 41, 48, 49), (43, 42, 49, 50), (44, 43, 50, 51), (45, 44, 51, 52), (47, 103, 54), (48, 47, 54, 55), (49, 48, 55, 56), (50, 49, 56, 57), (51, 50, 57, 58), (52, 51, 58, 59), (53, 52, 59, 60), (54, 103, 61), (55, 54, 61, 62), (56, 55, 62, 63), (57, 56, 63, 64), (58, 57, 64, 65), (59, 58, 65, 66), (60, 59, 66, 67), (62, 61, 68, 69), (63, 62, 69, 70), (64, 63, 70, 71), (65, 64, 71, 72), (66, 65, 72, 73), (67, 66, 73, 74), (61, 103, 68), (69, 68, 75, 76), (70, 69, 76, 77), (71, 70, 77, 78), (72, 71, 78, 79), (73, 72, 79, 80), (74, 73, 80, 81), (68, 103, 75), (77, 76, 83, 84), (78, 77, 84, 85), (79, 78, 85, 86), (80, 79, 86, 87), (81, 80, 87, 88), (75, 103, 82), (76, 75, 82, 83), (84, 83, 90, 91), (85, 84, 91, 92), (86, 85, 92, 93), (87, 86, 93, 94), (88, 87, 94, 95), (82, 103, 89), (83, 82, 89, 90), (92, 91, 98, 99), (93, 92, 99, 100), (94, 93, 100, 101), (95, 94, 101, 102), (89, 103, 96), (90, 89, 96, 97), (91, 90, 97, 98), (100, 99, 107, 108), (101, 100, 108, 109), (102, 101, 109, 110), (96, 103, 104), (97, 96, 104, 105), (98, 97, 105, 106), (99, 98, 106, 107), (108, 107, 114, 115), (109, 108, 115, 116), (110, 109, 116, 117), (104, 103, 111), (105, 104, 111, 112), (106, 105, 112, 113), (107, 106, 113, 114), (116, 115, 122, 123), (117, 116, 123, 124), (111, 103, 118), (112, 111, 118, 119), (113, 112, 119, 120), (114, 113, 120, 121), (115, 114, 121, 122), (123, 122, 129, 130), (124, 123, 130, 131), (118, 103, 125), (119, 118, 125, 126), (120, 119, 126, 127), (121, 120, 127, 128), (122, 121, 128, 129), (131, 130, 137, 138), (125, 103, 132), (126, 125, 132, 133), (127, 126, 133, 134), (128, 127, 134, 135), (129, 128, 135, 136), (130, 129, 136, 137), (132, 103, 139), (133, 132, 139, 140), (134, 133, 140, 141), (135, 134, 141, 142), (136, 135, 142, 143), (137, 136, 143, 144), (138, 137, 144, 145), (139, 103, 146), (140, 139, 146, 147), (141, 140, 147, 148), (142, 141, 148, 149), (143, 142, 149, 150), (144, 143, 150, 151), (145, 144, 151, 152), (146, 103, 153), (147, 146, 153, 154), (148, 147, 154, 155), (149, 148, 155, 156), (150, 149, 156, 157), (151, 150, 157, 158), (152, 151, 158, 159), (154, 153, 160, 161), (155, 154, 161, 162), (156, 155, 162, 163), (157, 156, 163, 164), (158, 157, 164, 165), (159, 158, 165, 166), (153, 103, 160), (162, 161, 167, 1), (163, 162, 1, 168), (164, 163, 168, 2), (165, 164, 2, 3), (166, 165, 3, 4), (160, 103, 0), (161, 160, 0, 167)])
me_sphere_005.polygons.foreach_set('use_smooth', [True] * 168)
_uv = me_sphere_005.uv_layers.new(name='UVMap')
_uv.uv.foreach_set('vector', [0.75, 0.7857, 0.75, 0.8571, 0.7083, 0.8571, 0.7083, 0.7857, 0.75, 0.7143, 0.75, 0.7857, 0.7083, 0.7857, 0.7083, 0.7143, 0.75, 0.6429, 0.75, 0.7143, 0.7083, 0.7143, 0.7083, 0.6429, 0.75, 0.5714, 0.75, 0.6429, 0.7083, 0.6429, 0.7083, 0.5714, 0.75, 0.5, 0.75, 0.5714, 0.7083, 0.5714, 0.7083, 0.5, 0.75, 0.9286, 0.7292, 1.0, 0.7083, 0.9286, 0.75, 0.8571, 0.75, 0.9286, 0.7083, 0.9286, 0.7083, 0.8571, 0.7083, 0.7143, 0.7083, 0.7857, 0.6667, 0.7857, 0.6667, 0.7143, 0.7083, 0.6429, 0.7083, 0.7143, 0.6667, 0.7143, 0.6667, 0.6429, 0.7083, 0.5714, 0.7083, 0.6429, 0.6667, 0.6429, 0.6667, 0.5714, 0.7083, 0.5, 0.7083, 0.5714, 0.6667, 0.5714, 0.6667, 0.5, 0.7083, 0.9286, 0.6875, 1.0, 0.6667, 0.9286, 0.7083, 0.8571, 0.7083, 0.9286, 0.6667, 0.9286, 0.6667, 0.8571, 0.7083, 0.7857, 0.7083, 0.8571, 0.6667, 0.8571, 0.6667, 0.7857, 0.6667, 0.6429, 0.6667, 0.7143, 0.625, 0.7143, 0.625, 0.6429, 0.6667, 0.5714, 0.6667, 0.6429, 0.625, 0.6429, 0.625, 0.5714, 0.6667, 0.5, 0.6667, 0.5714, 0.625, 0.5714, 0.625, 0.5, 0.6667, 0.9286, 0.6458, 1.0, 0.625, 0.9286, 0.6667, 0.8571, 0.6667, 0.9286, 0.625, 0.9286, 0.625, 0.8571, 0.6667, 0.7857, 0.6667, 0.8571, 0.625, 0.8571, 0.625, 0.7857, 0.6667, 0.7143, 0.6667, 0.7857, 0.625, 0.7857, 0.625, 0.7143, 0.625, 0.6429, 0.625, 0.7143, 0.5833, 0.7143, 0.5833, 0.6429, 0.625, 0.5714, 0.625, 0.6429, 0.5833, 0.6429, 0.5833, 0.5714, 0.625, 0.5, 0.625, 0.5714, 0.5833, 0.5714, 0.5833, 0.5, 0.625, 0.9286, 0.6042, 1.0, 0.5833, 0.9286, 0.625, 0.8571, 0.625, 0.9286, 0.5833, 0.9286, 0.5833, 0.8571, 0.625, 0.7857, 0.625, 0.8571, 0.5833, 0.8571, 0.5833, 0.7857, 0.625, 0.7143, 0.625, 0.7857, 0.5833, 0.7857, 0.5833, 0.7143, 0.5833, 0.5714, 0.5833, 0.6429, 0.5417, 0.6429, 0.5417, 0.5714, 0.5833, 0.5, 0.5833, 0.5714, 0.5417, 0.5714, 0.5417, 0.5, 0.5833, 0.9286, 0.5625, 1.0, 0.5417, 0.9286, 0.5833, 0.8571, 0.5833, 0.9286, 0.5417, 0.9286, 0.5417, 0.8571, 0.5833, 0.7857, 0.5833, 0.8571, 0.5417, 0.8571, 0.5417, 0.7857, 0.5833, 0.7143, 0.5833, 0.7857, 0.5417, 0.7857, 0.5417, 0.7143, 0.5833, 0.6429, 0.5833, 0.7143, 0.5417, 0.7143, 0.5417, 0.6429, 0.5417, 0.5, 0.5417, 0.5714, 0.5, 0.5714, 0.5, 0.5, 0.5417, 0.9286, 0.5208, 1.0, 0.5, 0.9286, 0.5417, 0.8571, 0.5417, 0.9286, 0.5, 0.9286, 0.5, 0.8571, 0.5417, 0.7857, 0.5417, 0.8571, 0.5, 0.8571, 0.5, 0.7857, 0.5417, 0.7143, 0.5417, 0.7857, 0.5, 0.7857, 0.5, 0.7143, 0.5417, 0.6429, 0.5417, 0.7143, 0.5, 0.7143, 0.5, 0.6429, 0.5417, 0.5714, 0.5417, 0.6429, 0.5, 0.6429, 0.5, 0.5714, 0.5, 0.5, 0.5, 0.5714, 0.4583, 0.5714, 0.4583, 0.5, 0.5, 0.9286, 0.4792, 1.0, 0.4583, 0.9286, 0.5, 0.8571, 0.5, 0.9286, 0.4583, 0.9286, 0.4583, 0.8571, 0.5, 0.7857, 0.5, 0.8571, 0.4583, 0.8571, 0.4583, 0.7857, 0.5, 0.7143, 0.5, 0.7857, 0.4583, 0.7857, 0.4583, 0.7143, 0.5, 0.6429, 0.5, 0.7143, 0.4583, 0.7143, 0.4583, 0.6429, 0.5, 0.5714, 0.5, 0.6429, 0.4583, 0.6429, 0.4583, 0.5714, 0.4583, 0.9286, 0.4375, 1.0, 0.4167, 0.9286, 0.4583, 0.8571, 0.4583, 0.9286, 0.4167, 0.9286, 0.4167, 0.8571, 0.4583, 0.7857, 0.4583, 0.8571, 0.4167, 0.8571, 0.4167, 0.7857, 0.4583, 0.7143, 0.4583, 0.7857, 0.4167, 0.7857, 0.4167, 0.7143, 0.4583, 0.6429, 0.4583, 0.7143, 0.4167, 0.7143, 0.4167, 0.6429, 0.4583, 0.5714, 0.4583, 0.6429, 0.4167, 0.6429, 0.4167, 0.5714, 0.4583, 0.5, 0.4583, 0.5714, 0.4167, 0.5714, 0.4167, 0.5, 0.4167, 0.9286, 0.3958, 1.0, 0.375, 0.9286, 0.4167, 0.8571, 0.4167, 0.9286, 0.375, 0.9286, 0.375, 0.8571, 0.4167, 0.7857, 0.4167, 0.8571, 0.375, 0.8571, 0.375, 0.7857, 0.4167, 0.7143, 0.4167, 0.7857, 0.375, 0.7857, 0.375, 0.7143, 0.4167, 0.6429, 0.4167, 0.7143, 0.375, 0.7143, 0.375, 0.6429, 0.4167, 0.5714, 0.4167, 0.6429, 0.375, 0.6429, 0.375, 0.5714, 0.4167, 0.5, 0.4167, 0.5714, 0.375, 0.5714, 0.375, 0.5, 0.375, 0.8571, 0.375, 0.9286, 0.3333, 0.9286, 0.3333, 0.8571, 0.375, 0.7857, 0.375, 0.8571, 0.3333, 0.8571, 0.3333, 0.7857, 0.375, 0.7143, 0.375, 0.7857, 0.3333, 0.7857, 0.3333, 0.7143, 0.375, 0.6429, 0.375, 0.7143, 0.3333, 0.7143, 0.3333, 0.6429, 0.375, 0.5714, 0.375, 0.6429, 0.3333, 0.6429, 0.3333, 0.5714, 0.375, 0.5, 0.375, 0.5714, 0.3333, 0.5714, 0.3333, 0.5, 0.375, 0.9286, 0.3542, 1.0, 0.3333, 0.9286, 0.3333, 0.8571, 0.3333, 0.9286, 0.2917, 0.9286, 0.2917, 0.8571, 0.3333, 0.7857, 0.3333, 0.8571, 0.2917, 0.8571, 0.2917, 0.7857, 0.3333, 0.7143, 0.3333, 0.7857, 0.2917, 0.7857, 0.2917, 0.7143, 0.3333, 0.6429, 0.3333, 0.7143, 0.2917, 0.7143, 0.2917, 0.6429, 0.3333, 0.5714, 0.3333, 0.6429, 0.2917, 0.6429, 0.2917, 0.5714, 0.3333, 0.5, 0.3333, 0.5714, 0.2917, 0.5714, 0.2917, 0.5, 0.3333, 0.9286, 0.3125, 1.0, 0.2917, 0.9286, 0.2917, 0.7857, 0.2917, 0.8571, 0.25, 0.8571, 0.25, 0.7857, 0.2917, 0.7143, 0.2917, 0.7857, 0.25, 0.7857, 0.25, 0.7143, 0.2917, 0.6429, 0.2917, 0.7143, 0.25, 0.7143, 0.25, 0.6429, 0.2917, 0.5714, 0.2917, 0.6429, 0.25, 0.6429, 0.25, 0.5714, 0.2917, 0.5, 0.2917, 0.5714, 0.25, 0.5714, 0.25, 0.5, 0.2917, 0.9286, 0.2708, 1.0, 0.25, 0.9286, 0.2917, 0.8571, 0.2917, 0.9286, 0.25, 0.9286, 0.25, 0.8571, 0.25, 0.7857, 0.25, 0.8571, 0.2083, 0.8571, 0.2083, 0.7857, 0.25, 0.7143, 0.25, 0.7857, 0.2083, 0.7857, 0.2083, 0.7143, 0.25, 0.6429, 0.25, 0.7143, 0.2083, 0.7143, 0.2083, 0.6429, 0.25, 0.5714, 0.25, 0.6429, 0.2083, 0.6429, 0.2083, 0.5714, 0.25, 0.5, 0.25, 0.5714, 0.2083, 0.5714, 0.2083, 0.5, 0.25, 0.9286, 0.2292, 1.0, 0.2083, 0.9286, 0.25, 0.8571, 0.25, 0.9286, 0.2083, 0.9286, 0.2083, 0.8571, 0.2083, 0.7143, 0.2083, 0.7857, 0.1667, 0.7857, 0.1667, 0.7143, 0.2083, 0.6429, 0.2083, 0.7143, 0.1667, 0.7143, 0.1667, 0.6429, 0.2083, 0.5714, 0.2083, 0.6429, 0.1667, 0.6429, 0.1667, 0.5714, 0.2083, 0.5, 0.2083, 0.5714, 0.1667, 0.5714, 0.1667, 0.5, 0.2083, 0.9286, 0.1875, 1.0, 0.1667, 0.9286, 0.2083, 0.8571, 0.2083, 0.9286, 0.1667, 0.9286, 0.1667, 0.8571, 0.2083, 0.7857, 0.2083, 0.8571, 0.1667, 0.8571, 0.1667, 0.7857, 0.1667, 0.6429, 0.1667, 0.7143, 0.125, 0.7143, 0.125, 0.6429, 0.1667, 0.5714, 0.1667, 0.6429, 0.125, 0.6429, 0.125, 0.5714, 0.1667, 0.5, 0.1667, 0.5714, 0.125, 0.5714, 0.125, 0.5, 0.1667, 0.9286, 0.1458, 1.0, 0.125, 0.9286, 0.1667, 0.8571, 0.1667, 0.9286, 0.125, 0.9286, 0.125, 0.8571, 0.1667, 0.7857, 0.1667, 0.8571, 0.125, 0.8571, 0.125, 0.7857, 0.1667, 0.7143, 0.1667, 0.7857, 0.125, 0.7857, 0.125, 0.7143, 0.125, 0.6429, 0.125, 0.7143, 0.08333, 0.7143, 0.08333, 0.6429, 0.125, 0.5714, 0.125, 0.6429, 0.08333, 0.6429, 0.08333, 0.5714, 0.125, 0.5, 0.125, 0.5714, 0.08333, 0.5714, 0.08333, 0.5, 0.125, 0.9286, 0.1042, 1.0, 0.08333, 0.9286, 0.125, 0.8571, 0.125, 0.9286, 0.08333, 0.9286, 0.08333, 0.8571, 0.125, 0.7857, 0.125, 0.8571, 0.08333, 0.8571, 0.08333, 0.7857, 0.125, 0.7143, 0.125, 0.7857, 0.08333, 0.7857, 0.08333, 0.7143, 0.08333, 0.5714, 0.08333, 0.6429, 0.04167, 0.6429, 0.04167, 0.5714, 0.08333, 0.5, 0.08333, 0.5714, 0.04167, 0.5714, 0.04167, 0.5, 0.08333, 0.9286, 0.0625, 1.0, 0.04167, 0.9286, 0.08333, 0.8571, 0.08333, 0.9286, 0.04167, 0.9286, 0.04167, 0.8571, 0.08333, 0.7857, 0.08333, 0.8571, 0.04167, 0.8571, 0.04167, 0.7857, 0.08333, 0.7143, 0.08333, 0.7857, 0.04167, 0.7857, 0.04167, 0.7143, 0.08333, 0.6429, 0.08333, 0.7143, 0.04167, 0.7143, 0.04167, 0.6429, 0.04167, 0.5714, 0.04167, 0.6429, 0.0, 0.6429, 5.96e-08, 0.5714, 0.04167, 0.5, 0.04167, 0.5714, 5.96e-08, 0.5714, 5.96e-08, 0.5, 0.04167, 0.9286, 0.02083, 1.0, 2.086e-07, 0.9286, 0.04167, 0.8571, 0.04167, 0.9286, 2.086e-07, 0.9286, 1.192e-07, 0.8571, 0.04167, 0.7857, 0.04167, 0.8571, 1.192e-07, 0.8571, 5.96e-08, 0.7857, 0.04167, 0.7143, 0.04167, 0.7857, 5.96e-08, 0.7857, 5.96e-08, 0.7143, 0.04167, 0.6429, 0.04167, 0.7143, 5.96e-08, 0.7143, 0.0, 0.6429, 1.0, 0.5, 1.0, 0.5714, 0.9583, 0.5714, 0.9583, 0.5, 1.0, 0.9286, 0.9792, 1.0, 0.9583, 0.9286, 1.0, 0.8571, 1.0, 0.9286, 0.9583, 0.9286, 0.9583, 0.8571, 1.0, 0.7857, 1.0, 0.8571, 0.9583, 0.8571, 0.9583, 0.7857, 1.0, 0.7143, 1.0, 0.7857, 0.9583, 0.7857, 0.9583, 0.7143, 1.0, 0.6429, 1.0, 0.7143, 0.9583, 0.7143, 0.9583, 0.6429, 1.0, 0.5714, 1.0, 0.6429, 0.9583, 0.6429, 0.9583, 0.5714, 0.9583, 0.9286, 0.9375, 1.0, 0.9167, 0.9286, 0.9583, 0.8571, 0.9583, 0.9286, 0.9167, 0.9286, 0.9167, 0.8571, 0.9583, 0.7857, 0.9583, 0.8571, 0.9167, 0.8571, 0.9167, 0.7857, 0.9583, 0.7143, 0.9583, 0.7857, 0.9167, 0.7857, 0.9167, 0.7143, 0.9583, 0.6429, 0.9583, 0.7143, 0.9167, 0.7143, 0.9167, 0.6429, 0.9583, 0.5714, 0.9583, 0.6429, 0.9167, 0.6429, 0.9167, 0.5714, 0.9583, 0.5, 0.9583, 0.5714, 0.9167, 0.5714, 0.9167, 0.5, 0.9167, 0.9286, 0.8958, 1.0, 0.875, 0.9286, 0.9167, 0.8571, 0.9167, 0.9286, 0.875, 0.9286, 0.875, 0.8571, 0.9167, 0.7857, 0.9167, 0.8571, 0.875, 0.8571, 0.875, 0.7857, 0.9167, 0.7143, 0.9167, 0.7857, 0.875, 0.7857, 0.875, 0.7143, 0.9167, 0.6429, 0.9167, 0.7143, 0.875, 0.7143, 0.875, 0.6429, 0.9167, 0.5714, 0.9167, 0.6429, 0.875, 0.6429, 0.875, 0.5714, 0.9167, 0.5, 0.9167, 0.5714, 0.875, 0.5714, 0.875, 0.5, 0.875, 0.9286, 0.8542, 1.0, 0.8333, 0.9286, 0.875, 0.8571, 0.875, 0.9286, 0.8333, 0.9286, 0.8333, 0.8571, 0.875, 0.7857, 0.875, 0.8571, 0.8333, 0.8571, 0.8333, 0.7857, 0.875, 0.7143, 0.875, 0.7857, 0.8333, 0.7857, 0.8333, 0.7143, 0.875, 0.6429, 0.875, 0.7143, 0.8333, 0.7143, 0.8333, 0.6429, 0.875, 0.5714, 0.875, 0.6429, 0.8333, 0.6429, 0.8333, 0.5714, 0.875, 0.5, 0.875, 0.5714, 0.8333, 0.5714, 0.8333, 0.5, 0.8333, 0.8571, 0.8333, 0.9286, 0.7917, 0.9286, 0.7917, 0.8571, 0.8333, 0.7857, 0.8333, 0.8571, 0.7917, 0.8571, 0.7917, 0.7857, 0.8333, 0.7143, 0.8333, 0.7857, 0.7917, 0.7857, 0.7917, 0.7143, 0.8333, 0.6429, 0.8333, 0.7143, 0.7917, 0.7143, 0.7917, 0.6429, 0.8333, 0.5714, 0.8333, 0.6429, 0.7917, 0.6429, 0.7917, 0.5714, 0.8333, 0.5, 0.8333, 0.5714, 0.7917, 0.5714, 0.7917, 0.5, 0.8333, 0.9286, 0.8125, 1.0, 0.7917, 0.9286, 0.7917, 0.7857, 0.7917, 0.8571, 0.75, 0.8571, 0.75, 0.7857, 0.7917, 0.7143, 0.7917, 0.7857, 0.75, 0.7857, 0.75, 0.7143, 0.7917, 0.6429, 0.7917, 0.7143, 0.75, 0.7143, 0.75, 0.6429, 0.7917, 0.5714, 0.7917, 0.6429, 0.75, 0.6429, 0.75, 0.5714, 0.7917, 0.5, 0.7917, 0.5714, 0.75, 0.5714, 0.75, 0.5, 0.7917, 0.9286, 0.7708, 1.0, 0.75, 0.9286, 0.7917, 0.8571, 0.7917, 0.9286, 0.75, 0.9286, 0.75, 0.8571])
me_sphere_005.use_remesh_fix_poles = True
me_sphere_005.use_remesh_preserve_attributes = False
me_sphere_005.use_mirror_vertex_groups = False
me_sphere_005.update()

# ---- objects
ob_radiationshieldeffect = bpy.data.objects.new('radiationShieldEffect', None)
ob_cylinder = bpy.data.objects.new('cylinder', me_cylinder_001)
ob_spherebottom = bpy.data.objects.new('sphereBottom', me_sphere_006)
ob_spheretop = bpy.data.objects.new('sphereTop', me_sphere_005)

# ---- transforms, parenting, visibility, modifiers, constraints
ob_radiationshieldeffect.location = (0.0, 0.0, 0.0)
ob_radiationshieldeffect.lineart.crease_threshold = 0.0
ob_cylinder.parent = ob_radiationshieldeffect
ob_cylinder.location = (0.0, 0.0, 0.0)
ob_cylinder.lineart.crease_threshold = 0.0
ob_spherebottom.parent = ob_radiationshieldeffect
ob_spherebottom.location = (0.0, 0.0, 0.0)
ob_spherebottom.lineart.crease_threshold = 0.0
ob_spheretop.parent = ob_radiationshieldeffect
ob_spheretop.location = (0.0, 0.0, 0.0)
ob_spheretop.lineart.crease_threshold = 0.0

# ---- collection membership
col_collection.objects.link(ob_radiationshieldeffect)
col_collection.objects.link(ob_cylinder)
col_collection.objects.link(ob_spherebottom)
col_collection.objects.link(ob_spheretop)

# ---- scene / render settings (as saved in the file)
scene.frame_start = 1; scene.frame_end = 250; scene.frame_set(1)
scene.render.engine = 'BLENDER_EEVEE_NEXT'
scene.cycles.use_denoising = False
scene.cycles.samples = 128
scene.cycles.sampling_pattern = 'TABULATED_SOBOL'
scene.cycles.use_adaptive_sampling = False
scene.cycles.use_light_tree = False
scene.view_settings.view_transform = 'Filmic'
bpy.context.view_layer.update()

# ---- added for rendering (the .blend has no active camera and no usable light): camera, sun
cam_auto = bpy.data.cameras.new('AutoCamera')
cam_auto.lens = 50.0
cam_auto.sensor_width = 36.0
cam_auto.clip_end = 1000.0
ob_auto_camera = bpy.data.objects.new('AutoCamera', cam_auto)
scene.collection.objects.link(ob_auto_camera)
ob_auto_camera.location = (1.60254, -1.92304, 1.28203)
ob_auto_camera.rotation_euler = (1.09748, -7.21219e-08, 0.694738)
scene.camera = ob_auto_camera
light_auto_sun = bpy.data.lights.new('AutoSun', 'SUN')
light_auto_sun.energy = 3.0
light_auto_sun.angle = 0.0523599
ob_auto_sun = bpy.data.objects.new('AutoSun', light_auto_sun)
scene.collection.objects.link(ob_auto_sun)
ob_auto_sun.rotation_euler = (0.872665, 0.174533, 0.523599)
bpy.context.view_layer.update()
